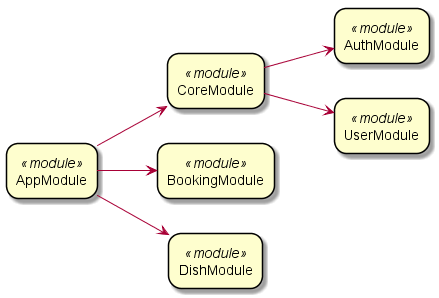

The diagram above was rendered by PlantUML. Its source (embedded in the PNG):
@startuml modules
left to right direction
skinparam rectangle {
	roundCorner<<module>> 25
}

rectangle app <<module>> [
  AppModule
]

rectangle core <<module>> [
  CoreModule
]

rectangle auth <<module>> [
  AuthModule
]

rectangle user <<module>> [
  UserModule
]

rectangle booking <<module>> [
  BookingModule
]

rectangle dish <<module>> [
  DishModule
]

app --> core
app --> booking
app --> dish
core --> auth
core --> user
@enduml